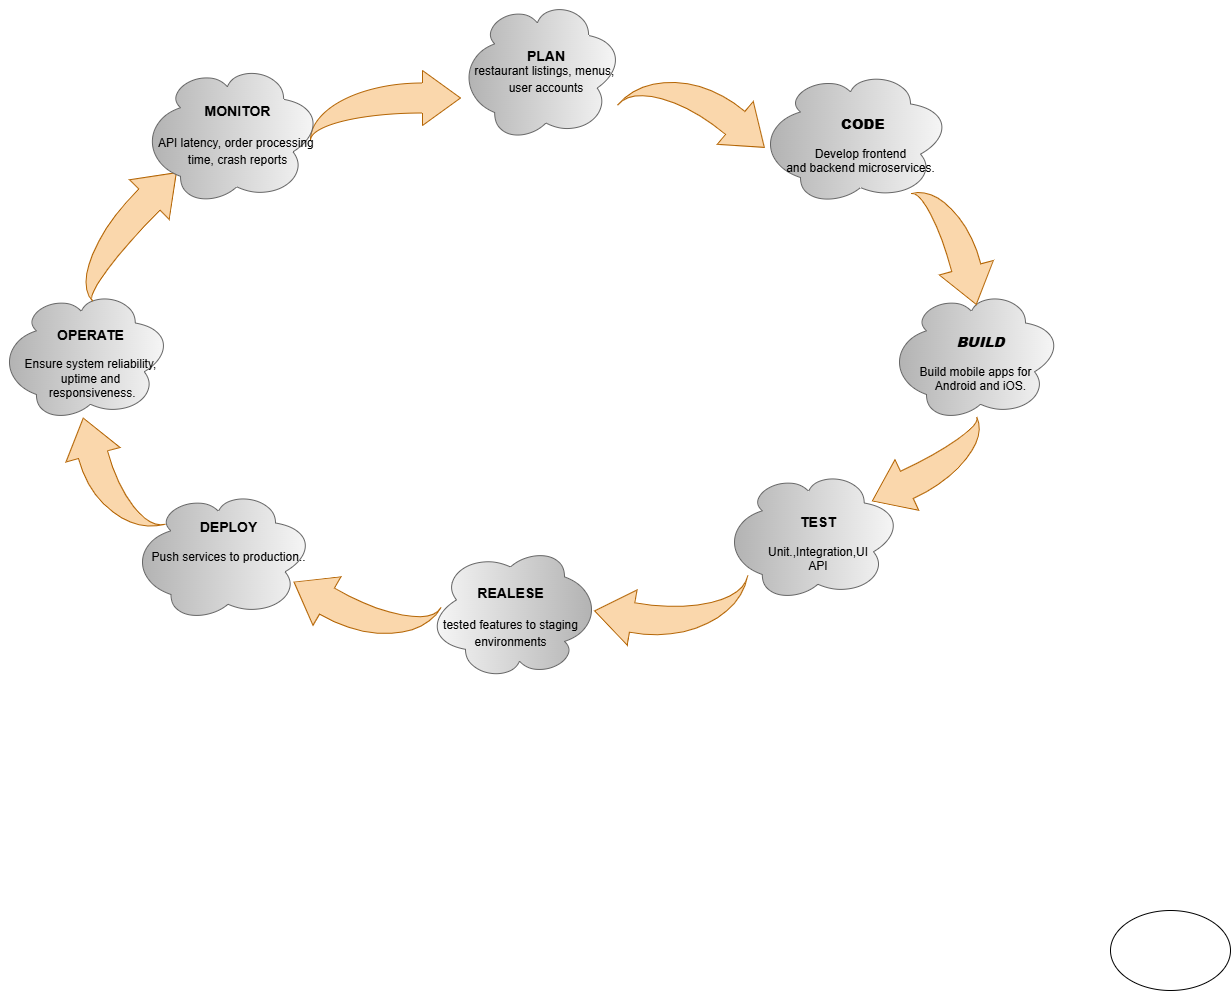

The diagram above was exported from draw.io. Its source (the exported page's mxGraphModel, read from the mxfile embedded in the PNG):
<mxGraphModel dx="1879" dy="1703" grid="1" gridSize="10" guides="1" tooltips="1" connect="1" arrows="1" fold="1" page="1" pageScale="1" pageWidth="850" pageHeight="1100" math="0" shadow="0">
  <root>
    <mxCell id="0" />
    <mxCell id="1" parent="0" />
    <mxCell id="Cezmv52gUtF3R_xW1B6r-1" value="" style="ellipse;whiteSpace=wrap;html=1;" vertex="1" parent="1">
      <mxGeometry x="370" y="270" width="120" height="80" as="geometry" />
    </mxCell>
    <mxCell id="Cezmv52gUtF3R_xW1B6r-6" value="&lt;h3&gt;DEPLOY&lt;/h3&gt;&lt;div&gt;&lt;span style=&quot;font-weight: normal; background-color: transparent; color: light-dark(rgb(0, 0, 0), rgb(255, 255, 255));&quot;&gt;Push &lt;/span&gt;&lt;span style=&quot;font-weight: normal; background-color: transparent; color: light-dark(rgb(0, 0, 0), rgb(255, 255, 255));&quot;&gt;services to production&lt;/span&gt;&lt;span style=&quot;font-weight: normal; background-color: transparent; color: light-dark(rgb(0, 0, 0), rgb(255, 255, 255));&quot;&gt;..&lt;/span&gt;&lt;/div&gt;&lt;div&gt;&lt;span style=&quot;font-weight: normal; background-color: transparent; color: light-dark(rgb(0, 0, 0), rgb(255, 255, 255));&quot;&gt;&lt;br&gt;&lt;/span&gt;&lt;/div&gt;&lt;div&gt;&lt;span style=&quot;font-weight: normal; background-color: transparent; color: light-dark(rgb(0, 0, 0), rgb(255, 255, 255));&quot;&gt;&lt;br&gt;&lt;/span&gt;&lt;/div&gt;&lt;div&gt;&lt;span style=&quot;font-weight: normal; background-color: transparent; color: light-dark(rgb(0, 0, 0), rgb(255, 255, 255));&quot;&gt;&lt;br&gt;&lt;/span&gt;&lt;/div&gt;" style="ellipse;shape=cloud;whiteSpace=wrap;html=1;direction=south;fillColor=#f5f5f5;gradientColor=#b3b3b3;strokeColor=#666666;fontStyle=1" vertex="1" parent="1">
      <mxGeometry x="-607.5" y="-150" width="190" height="130" as="geometry" />
    </mxCell>
    <mxCell id="Cezmv52gUtF3R_xW1B6r-7" value="&lt;h3&gt;TEST&lt;/h3&gt;&lt;div&gt;Unit.,Integration,UI&lt;/div&gt;&lt;div&gt;API&lt;/div&gt;" style="ellipse;shape=cloud;whiteSpace=wrap;html=1;direction=south;fillColor=#f5f5f5;gradientColor=#b3b3b3;strokeColor=#666666;" vertex="1" parent="1">
      <mxGeometry x="-15.25" y="-170" width="185.25" height="130" as="geometry" />
    </mxCell>
    <mxCell id="Cezmv52gUtF3R_xW1B6r-8" value="&lt;h3&gt;&lt;b&gt;&amp;nbsp;CODE&lt;/b&gt;&lt;/h3&gt;&lt;div&gt;Develop frontend&lt;/div&gt;&lt;div&gt;&lt;span style=&quot;background-color: transparent; color: light-dark(rgb(0, 0, 0), rgb(255, 255, 255));&quot;&gt;and backend microservices.&lt;/span&gt;&lt;/div&gt;" style="ellipse;shape=cloud;whiteSpace=wrap;html=1;direction=south;fillColor=#f5f5f5;gradientColor=#b3b3b3;strokeColor=#666666;" vertex="1" parent="1">
      <mxGeometry x="20" y="-570" width="200" height="133.81" as="geometry" />
    </mxCell>
    <mxCell id="Cezmv52gUtF3R_xW1B6r-9" value="&lt;h3&gt;REALESE&lt;/h3&gt;&lt;h3&gt;&lt;span style=&quot;background-color: transparent; color: light-dark(rgb(0, 0, 0), rgb(255, 255, 255)); font-size: 12px; font-weight: normal;&quot;&gt;tested features to staging environments&lt;/span&gt;&lt;/h3&gt;" style="ellipse;shape=cloud;whiteSpace=wrap;html=1;direction=north;fillColor=#f5f5f5;gradientColor=#b3b3b3;strokeColor=#666666;" vertex="1" parent="1">
      <mxGeometry x="-320" y="-90" width="180" height="131.75" as="geometry" />
    </mxCell>
    <mxCell id="Cezmv52gUtF3R_xW1B6r-10" value="&lt;h3&gt;&lt;b&gt;&lt;i&gt;BUILD&lt;/i&gt;&lt;/b&gt;&lt;/h3&gt;&lt;div&gt;&amp;nbsp; &amp;nbsp; Build mobile apps for&amp;nbsp; &amp;nbsp; &amp;nbsp; &amp;nbsp; Android and iOS.&lt;b&gt;&lt;i&gt;&lt;/i&gt;&lt;/b&gt;&lt;/div&gt;" style="ellipse;shape=cloud;whiteSpace=wrap;html=1;direction=south;fillColor=#f5f5f5;gradientColor=#b3b3b3;strokeColor=#666666;" vertex="1" parent="1">
      <mxGeometry x="150" y="-350" width="180" height="130" as="geometry" />
    </mxCell>
    <mxCell id="Cezmv52gUtF3R_xW1B6r-11" value="&lt;h3&gt;OPERATE&lt;/h3&gt;&lt;div&gt;&lt;span style=&quot;background-color: transparent; color: light-dark(rgb(0, 0, 0), rgb(255, 255, 255)); font-weight: normal;&quot;&gt;Ensure system reliability, uptime&amp;nbsp;&lt;/span&gt;&lt;span style=&quot;background-color: transparent; color: light-dark(rgb(0, 0, 0), rgb(255, 255, 255)); font-weight: normal;&quot;&gt;and&lt;/span&gt;&lt;/div&gt;&lt;div&gt;&lt;span style=&quot;background-color: transparent; color: light-dark(rgb(0, 0, 0), rgb(255, 255, 255)); font-weight: normal;&quot;&gt;&amp;nbsp;responsiveness.&lt;/span&gt;&lt;/div&gt;" style="ellipse;shape=cloud;whiteSpace=wrap;html=1;direction=south;fillColor=#f5f5f5;gradientColor=#b3b3b3;strokeColor=#666666;fontStyle=1" vertex="1" parent="1">
      <mxGeometry x="-740" y="-350" width="179.67" height="130" as="geometry" />
    </mxCell>
    <mxCell id="Cezmv52gUtF3R_xW1B6r-17" value="" style="html=1;shadow=0;dashed=0;align=center;verticalAlign=middle;shape=mxgraph.arrows2.jumpInArrow;dy=15;dx=38;arrowHead=55;fillColor=#fad7ac;strokeColor=#b46504;" vertex="1" parent="1">
      <mxGeometry x="-430" y="-570" width="150" height="70" as="geometry" />
    </mxCell>
    <mxCell id="Cezmv52gUtF3R_xW1B6r-25" value="" style="html=1;shadow=0;dashed=0;align=center;verticalAlign=middle;shape=mxgraph.arrows2.jumpInArrow;dy=15;dx=38;arrowHead=56;direction=east;rotation=40;fillColor=#fad7ac;strokeColor=#b46504;" vertex="1" parent="1">
      <mxGeometry x="-110.41" y="-570" width="139.59" height="90" as="geometry" />
    </mxCell>
    <mxCell id="Cezmv52gUtF3R_xW1B6r-26" value="" style="html=1;shadow=0;dashed=0;align=center;verticalAlign=middle;shape=mxgraph.arrows2.jumpInArrow;dy=15;dx=38;arrowHead=56;direction=east;rotation=75;fillColor=#fad7ac;strokeColor=#b46504;" vertex="1" parent="1">
      <mxGeometry x="154.75" y="-426.19" width="123.84" height="62.16" as="geometry" />
    </mxCell>
    <mxCell id="Cezmv52gUtF3R_xW1B6r-28" value="" style="html=1;shadow=0;dashed=0;align=center;verticalAlign=middle;shape=mxgraph.arrows2.jumpInArrow;dy=15;dx=38;arrowHead=56;direction=south;rotation=65;fillColor=#fad7ac;strokeColor=#b46504;" vertex="1" parent="1">
      <mxGeometry x="160" y="-233.84" width="60" height="130" as="geometry" />
    </mxCell>
    <mxCell id="Cezmv52gUtF3R_xW1B6r-29" value="" style="html=1;shadow=0;dashed=0;align=center;verticalAlign=middle;shape=mxgraph.arrows2.jumpInArrow;dy=15;dx=38;arrowHead=56;direction=west;rotation=10;fillColor=#fad7ac;strokeColor=#b46504;" vertex="1" parent="1">
      <mxGeometry x="-144" y="-78.25" width="144.5" height="89.46" as="geometry" />
    </mxCell>
    <mxCell id="Cezmv52gUtF3R_xW1B6r-31" value="" style="html=1;shadow=0;dashed=0;align=center;verticalAlign=middle;shape=mxgraph.arrows2.jumpInArrow;dy=15;dx=38;arrowHead=56;direction=west;rotation=30;fillColor=#fad7ac;strokeColor=#b46504;" vertex="1" parent="1">
      <mxGeometry x="-450" y="-73.21" width="140" height="79.38" as="geometry" />
    </mxCell>
    <mxCell id="Cezmv52gUtF3R_xW1B6r-32" value="" style="html=1;shadow=0;dashed=0;align=center;verticalAlign=middle;shape=mxgraph.arrows2.jumpInArrow;dy=15;dx=38;arrowHead=56;direction=north;rotation=-15;fillColor=#fad7ac;strokeColor=#b46504;" vertex="1" parent="1">
      <mxGeometry x="-669.67" y="-227.67999999999998" width="80" height="123.84" as="geometry" />
    </mxCell>
    <mxCell id="Cezmv52gUtF3R_xW1B6r-33" value="" style="html=1;shadow=0;dashed=0;align=center;verticalAlign=middle;shape=mxgraph.arrows2.jumpInArrow;dy=15;dx=38;arrowHead=56;direction=north;rotation=45;fillColor=#fad7ac;strokeColor=#b46504;" vertex="1" parent="1">
      <mxGeometry x="-645.72" y="-488.54" width="59.59" height="150" as="geometry" />
    </mxCell>
    <mxCell id="Cezmv52gUtF3R_xW1B6r-35" value="&lt;h3&gt;MONITOR&lt;/h3&gt;&lt;h3&gt;&lt;span style=&quot;background-color: transparent; color: light-dark(rgb(0, 0, 0), rgb(255, 255, 255)); font-size: 12px; font-weight: normal;&quot;&gt;API latency, order processing&amp;nbsp; time, crash reports&lt;/span&gt;&lt;/h3&gt;" style="ellipse;shape=cloud;whiteSpace=wrap;html=1;direction=south;fillColor=#f5f5f5;gradientColor=#b3b3b3;strokeColor=#666666;" vertex="1" parent="1">
      <mxGeometry x="-597.5" y="-576.19" width="187.5" height="140" as="geometry" />
    </mxCell>
    <mxCell id="Cezmv52gUtF3R_xW1B6r-36" value="&lt;b&gt;&lt;font style=&quot;font-size: 14px;&quot;&gt;PLAN&lt;/font&gt;&lt;/b&gt;&lt;div&gt;restaurant listings, menus,&amp;nbsp; user accounts&lt;b&gt;&lt;font style=&quot;font-size: 14px;&quot;&gt;&lt;/font&gt;&lt;/b&gt;&lt;/div&gt;" style="ellipse;shape=cloud;whiteSpace=wrap;html=1;direction=south;fillColor=#f5f5f5;gradientColor=#b3b3b3;strokeColor=#666666;" vertex="1" parent="1">
      <mxGeometry x="-280" y="-640" width="170.82" height="140" as="geometry" />
    </mxCell>
  </root>
</mxGraphModel>